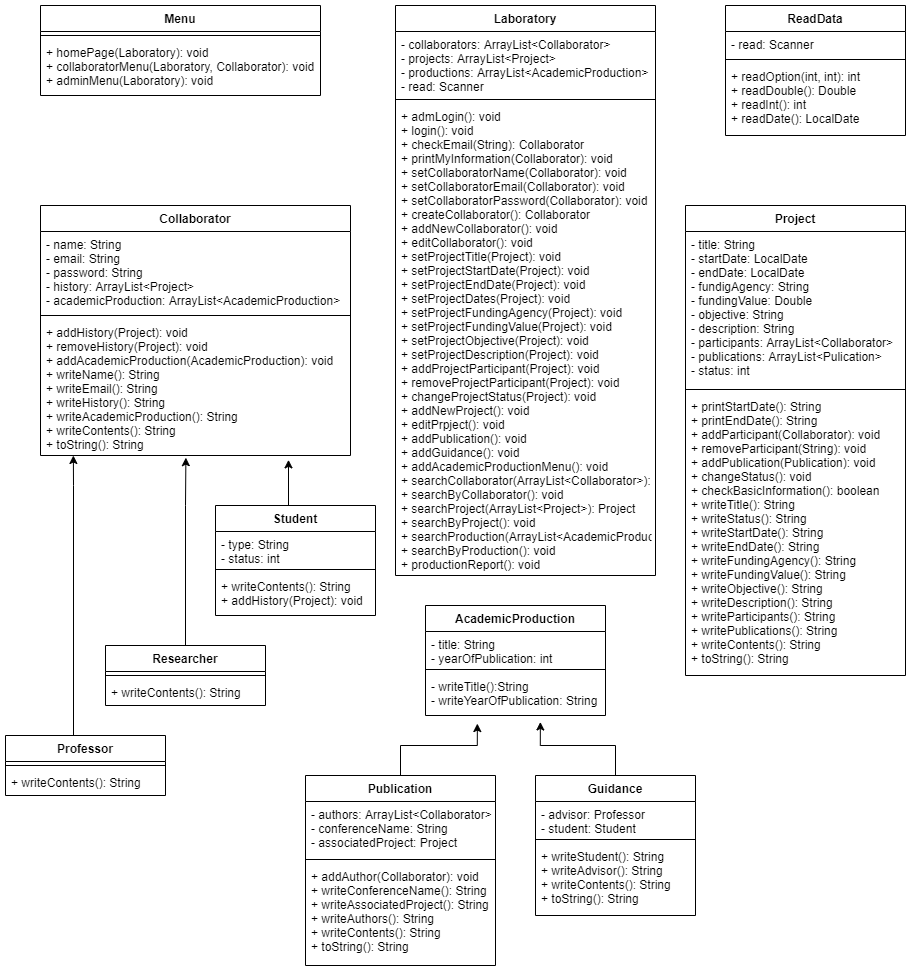

The diagram above was exported from draw.io. Its source (the exported page's mxGraphModel, read from the mxfile embedded in the PNG):
<mxGraphModel dx="1070" dy="1651" grid="1" gridSize="10" guides="1" tooltips="1" connect="1" arrows="1" fold="1" page="1" pageScale="1" pageWidth="827" pageHeight="1169" math="0" shadow="0">
  <root>
    <mxCell id="WIyWlLk6GJQsqaUBKTNV-0" />
    <mxCell id="WIyWlLk6GJQsqaUBKTNV-1" parent="WIyWlLk6GJQsqaUBKTNV-0" />
    <mxCell id="LehHOaeH7DyelYYStsOS-0" value="Collaborator" style="swimlane;fontStyle=1;align=center;verticalAlign=top;childLayout=stackLayout;horizontal=1;startSize=26;horizontalStack=0;resizeParent=1;resizeParentMax=0;resizeLast=0;collapsible=1;marginBottom=0;" parent="WIyWlLk6GJQsqaUBKTNV-1" vertex="1">
      <mxGeometry x="735" y="-410" width="310" height="250" as="geometry">
        <mxRectangle x="560" y="400" width="100" height="26" as="alternateBounds" />
      </mxGeometry>
    </mxCell>
    <mxCell id="LehHOaeH7DyelYYStsOS-1" value="- name: String&#10;- email: String&#10;- password: String&#10;- history: ArrayList&lt;Project&gt;&#10;- academicProduction: ArrayList&lt;AcademicProduction&gt;" style="text;strokeColor=none;fillColor=none;align=left;verticalAlign=top;spacingLeft=4;spacingRight=4;overflow=hidden;rotatable=0;points=[[0,0.5],[1,0.5]];portConstraint=eastwest;" parent="LehHOaeH7DyelYYStsOS-0" vertex="1">
      <mxGeometry y="26" width="310" height="80" as="geometry" />
    </mxCell>
    <mxCell id="LehHOaeH7DyelYYStsOS-2" value="" style="line;strokeWidth=1;fillColor=none;align=left;verticalAlign=middle;spacingTop=-1;spacingLeft=3;spacingRight=3;rotatable=0;labelPosition=right;points=[];portConstraint=eastwest;" parent="LehHOaeH7DyelYYStsOS-0" vertex="1">
      <mxGeometry y="106" width="310" height="8" as="geometry" />
    </mxCell>
    <mxCell id="LehHOaeH7DyelYYStsOS-3" value="+ addHistory(Project): void&#10;+ removeHistory(Project): void&#10;+ addAcademicProduction(AcademicProduction): void&#10;+ writeName(): String&#10;+ writeEmail(): String&#10;+ writeHistory(): String&#10;+ writeAcademicProduction(): String&#10;+ writeContents(): String&#10;+ toString(): String" style="text;strokeColor=none;fillColor=none;align=left;verticalAlign=top;spacingLeft=4;spacingRight=4;overflow=hidden;rotatable=0;points=[[0,0.5],[1,0.5]];portConstraint=eastwest;" parent="LehHOaeH7DyelYYStsOS-0" vertex="1">
      <mxGeometry y="114" width="310" height="136" as="geometry" />
    </mxCell>
    <mxCell id="LehHOaeH7DyelYYStsOS-16" style="edgeStyle=orthogonalEdgeStyle;rounded=0;orthogonalLoop=1;jettySize=auto;html=1;entryX=0.106;entryY=1;entryDx=0;entryDy=0;entryPerimeter=0;" parent="WIyWlLk6GJQsqaUBKTNV-1" source="LehHOaeH7DyelYYStsOS-4" target="LehHOaeH7DyelYYStsOS-3" edge="1">
      <mxGeometry relative="1" as="geometry">
        <Array as="points">
          <mxPoint x="768" y="-130" />
          <mxPoint x="768" y="-130" />
        </Array>
      </mxGeometry>
    </mxCell>
    <mxCell id="LehHOaeH7DyelYYStsOS-4" value="Professor" style="swimlane;fontStyle=1;align=center;verticalAlign=top;childLayout=stackLayout;horizontal=1;startSize=26;horizontalStack=0;resizeParent=1;resizeParentMax=0;resizeLast=0;collapsible=1;marginBottom=0;" parent="WIyWlLk6GJQsqaUBKTNV-1" vertex="1">
      <mxGeometry x="700" y="120" width="160" height="60" as="geometry" />
    </mxCell>
    <mxCell id="LehHOaeH7DyelYYStsOS-6" value="" style="line;strokeWidth=1;fillColor=none;align=left;verticalAlign=middle;spacingTop=-1;spacingLeft=3;spacingRight=3;rotatable=0;labelPosition=right;points=[];portConstraint=eastwest;" parent="LehHOaeH7DyelYYStsOS-4" vertex="1">
      <mxGeometry y="26" width="160" height="8" as="geometry" />
    </mxCell>
    <mxCell id="LehHOaeH7DyelYYStsOS-7" value="+ writeContents(): String" style="text;strokeColor=none;fillColor=none;align=left;verticalAlign=top;spacingLeft=4;spacingRight=4;overflow=hidden;rotatable=0;points=[[0,0.5],[1,0.5]];portConstraint=eastwest;" parent="LehHOaeH7DyelYYStsOS-4" vertex="1">
      <mxGeometry y="34" width="160" height="26" as="geometry" />
    </mxCell>
    <mxCell id="LehHOaeH7DyelYYStsOS-463" style="edgeStyle=orthogonalEdgeStyle;rounded=0;orthogonalLoop=1;jettySize=auto;html=1;entryX=0.469;entryY=1.016;entryDx=0;entryDy=0;entryPerimeter=0;" parent="WIyWlLk6GJQsqaUBKTNV-1" source="LehHOaeH7DyelYYStsOS-8" target="LehHOaeH7DyelYYStsOS-3" edge="1">
      <mxGeometry relative="1" as="geometry">
        <Array as="points">
          <mxPoint x="880" y="-110" />
          <mxPoint x="880" y="-110" />
        </Array>
      </mxGeometry>
    </mxCell>
    <mxCell id="LehHOaeH7DyelYYStsOS-8" value="Researcher" style="swimlane;fontStyle=1;align=center;verticalAlign=top;childLayout=stackLayout;horizontal=1;startSize=26;horizontalStack=0;resizeParent=1;resizeParentMax=0;resizeLast=0;collapsible=1;marginBottom=0;" parent="WIyWlLk6GJQsqaUBKTNV-1" vertex="1">
      <mxGeometry x="800" y="30" width="160" height="60" as="geometry" />
    </mxCell>
    <mxCell id="LehHOaeH7DyelYYStsOS-10" value="" style="line;strokeWidth=1;fillColor=none;align=left;verticalAlign=middle;spacingTop=-1;spacingLeft=3;spacingRight=3;rotatable=0;labelPosition=right;points=[];portConstraint=eastwest;" parent="LehHOaeH7DyelYYStsOS-8" vertex="1">
      <mxGeometry y="26" width="160" height="8" as="geometry" />
    </mxCell>
    <mxCell id="LehHOaeH7DyelYYStsOS-11" value="+ writeContents(): String" style="text;strokeColor=none;fillColor=none;align=left;verticalAlign=top;spacingLeft=4;spacingRight=4;overflow=hidden;rotatable=0;points=[[0,0.5],[1,0.5]];portConstraint=eastwest;" parent="LehHOaeH7DyelYYStsOS-8" vertex="1">
      <mxGeometry y="34" width="160" height="26" as="geometry" />
    </mxCell>
    <mxCell id="LehHOaeH7DyelYYStsOS-464" style="edgeStyle=orthogonalEdgeStyle;rounded=0;orthogonalLoop=1;jettySize=auto;html=1;entryX=0.8;entryY=1.032;entryDx=0;entryDy=0;entryPerimeter=0;" parent="WIyWlLk6GJQsqaUBKTNV-1" source="LehHOaeH7DyelYYStsOS-12" target="LehHOaeH7DyelYYStsOS-3" edge="1">
      <mxGeometry relative="1" as="geometry">
        <Array as="points">
          <mxPoint x="983" y="-110" />
          <mxPoint x="983" y="-110" />
        </Array>
      </mxGeometry>
    </mxCell>
    <mxCell id="LehHOaeH7DyelYYStsOS-12" value="Student&#10;" style="swimlane;fontStyle=1;align=center;verticalAlign=top;childLayout=stackLayout;horizontal=1;startSize=26;horizontalStack=0;resizeParent=1;resizeParentMax=0;resizeLast=0;collapsible=1;marginBottom=0;" parent="WIyWlLk6GJQsqaUBKTNV-1" vertex="1">
      <mxGeometry x="910" y="-110" width="160" height="110" as="geometry" />
    </mxCell>
    <mxCell id="LehHOaeH7DyelYYStsOS-13" value="- type: String&#10;- status: int" style="text;strokeColor=none;fillColor=none;align=left;verticalAlign=top;spacingLeft=4;spacingRight=4;overflow=hidden;rotatable=0;points=[[0,0.5],[1,0.5]];portConstraint=eastwest;" parent="LehHOaeH7DyelYYStsOS-12" vertex="1">
      <mxGeometry y="26" width="160" height="34" as="geometry" />
    </mxCell>
    <mxCell id="LehHOaeH7DyelYYStsOS-14" value="" style="line;strokeWidth=1;fillColor=none;align=left;verticalAlign=middle;spacingTop=-1;spacingLeft=3;spacingRight=3;rotatable=0;labelPosition=right;points=[];portConstraint=eastwest;" parent="LehHOaeH7DyelYYStsOS-12" vertex="1">
      <mxGeometry y="60" width="160" height="8" as="geometry" />
    </mxCell>
    <mxCell id="LehHOaeH7DyelYYStsOS-15" value="+ writeContents(): String&#10;+ addHistory(Project): void" style="text;strokeColor=none;fillColor=none;align=left;verticalAlign=top;spacingLeft=4;spacingRight=4;overflow=hidden;rotatable=0;points=[[0,0.5],[1,0.5]];portConstraint=eastwest;" parent="LehHOaeH7DyelYYStsOS-12" vertex="1">
      <mxGeometry y="68" width="160" height="42" as="geometry" />
    </mxCell>
    <mxCell id="LehHOaeH7DyelYYStsOS-440" value="Project" style="swimlane;fontStyle=1;align=center;verticalAlign=top;childLayout=stackLayout;horizontal=1;startSize=26;horizontalStack=0;resizeParent=1;resizeParentMax=0;resizeLast=0;collapsible=1;marginBottom=0;" parent="WIyWlLk6GJQsqaUBKTNV-1" vertex="1">
      <mxGeometry x="1380" y="-410" width="220" height="470" as="geometry" />
    </mxCell>
    <mxCell id="LehHOaeH7DyelYYStsOS-441" value="- title: String&#10;- startDate: LocalDate&#10;- endDate: LocalDate&#10;- fundigAgency: String&#10;- fundingValue: Double&#10;- objective: String&#10;- description: String&#10;- participants: ArrayList&lt;Collaborator&gt;&#10;- publications: ArrayList&lt;Pulication&gt;&#10;- status: int" style="text;strokeColor=none;fillColor=none;align=left;verticalAlign=top;spacingLeft=4;spacingRight=4;overflow=hidden;rotatable=0;points=[[0,0.5],[1,0.5]];portConstraint=eastwest;" parent="LehHOaeH7DyelYYStsOS-440" vertex="1">
      <mxGeometry y="26" width="220" height="154" as="geometry" />
    </mxCell>
    <mxCell id="LehHOaeH7DyelYYStsOS-442" value="" style="line;strokeWidth=1;fillColor=none;align=left;verticalAlign=middle;spacingTop=-1;spacingLeft=3;spacingRight=3;rotatable=0;labelPosition=right;points=[];portConstraint=eastwest;" parent="LehHOaeH7DyelYYStsOS-440" vertex="1">
      <mxGeometry y="180" width="220" height="8" as="geometry" />
    </mxCell>
    <mxCell id="LehHOaeH7DyelYYStsOS-443" value="+ printStartDate(): String &#10;+ printEndDate(): String &#10;+ addParticipant(Collaborator): void &#10;+ removeParticipant(String): void &#10;+ addPublication(Publication): void &#10;+ changeStatus(): void &#10;+ checkBasicInformation(): boolean &#10;+ writeTitle(): String &#10;+ writeStatus(): String &#10;+ writeStartDate(): String &#10;+ writeEndDate(): String &#10;+ writeFundingAgency(): String &#10;+ writeFundingValue(): String &#10;+ writeObjective(): String &#10;+ writeDescription(): String &#10;+ writeParticipants(): String &#10;+ writePublications(): String &#10;+ writeContents(): String &#10;+ toString(): String " style="text;strokeColor=none;fillColor=none;align=left;verticalAlign=top;spacingLeft=4;spacingRight=4;overflow=hidden;rotatable=0;points=[[0,0.5],[1,0.5]];portConstraint=eastwest;" parent="LehHOaeH7DyelYYStsOS-440" vertex="1">
      <mxGeometry y="188" width="220" height="282" as="geometry" />
    </mxCell>
    <mxCell id="LehHOaeH7DyelYYStsOS-445" value="AcademicProduction" style="swimlane;fontStyle=1;align=center;verticalAlign=top;childLayout=stackLayout;horizontal=1;startSize=26;horizontalStack=0;resizeParent=1;resizeParentMax=0;resizeLast=0;collapsible=1;marginBottom=0;" parent="WIyWlLk6GJQsqaUBKTNV-1" vertex="1">
      <mxGeometry x="1120" y="-10" width="180" height="110" as="geometry" />
    </mxCell>
    <mxCell id="LehHOaeH7DyelYYStsOS-446" value="- title: String&#10;- yearOfPublication: int" style="text;strokeColor=none;fillColor=none;align=left;verticalAlign=top;spacingLeft=4;spacingRight=4;overflow=hidden;rotatable=0;points=[[0,0.5],[1,0.5]];portConstraint=eastwest;" parent="LehHOaeH7DyelYYStsOS-445" vertex="1">
      <mxGeometry y="26" width="180" height="34" as="geometry" />
    </mxCell>
    <mxCell id="LehHOaeH7DyelYYStsOS-447" value="" style="line;strokeWidth=1;fillColor=none;align=left;verticalAlign=middle;spacingTop=-1;spacingLeft=3;spacingRight=3;rotatable=0;labelPosition=right;points=[];portConstraint=eastwest;" parent="LehHOaeH7DyelYYStsOS-445" vertex="1">
      <mxGeometry y="60" width="180" height="8" as="geometry" />
    </mxCell>
    <mxCell id="LehHOaeH7DyelYYStsOS-448" value="- writeTitle():String&#10;- writeYearOfPublication: String" style="text;strokeColor=none;fillColor=none;align=left;verticalAlign=top;spacingLeft=4;spacingRight=4;overflow=hidden;rotatable=0;points=[[0,0.5],[1,0.5]];portConstraint=eastwest;" parent="LehHOaeH7DyelYYStsOS-445" vertex="1">
      <mxGeometry y="68" width="180" height="42" as="geometry" />
    </mxCell>
    <mxCell id="LehHOaeH7DyelYYStsOS-461" style="edgeStyle=orthogonalEdgeStyle;rounded=0;orthogonalLoop=1;jettySize=auto;html=1;entryX=0.288;entryY=1.192;entryDx=0;entryDy=0;entryPerimeter=0;" parent="WIyWlLk6GJQsqaUBKTNV-1" source="LehHOaeH7DyelYYStsOS-449" target="LehHOaeH7DyelYYStsOS-448" edge="1">
      <mxGeometry relative="1" as="geometry">
        <Array as="points">
          <mxPoint x="1095" y="130" />
          <mxPoint x="1172" y="130" />
        </Array>
      </mxGeometry>
    </mxCell>
    <mxCell id="LehHOaeH7DyelYYStsOS-449" value="Publication" style="swimlane;fontStyle=1;align=center;verticalAlign=top;childLayout=stackLayout;horizontal=1;startSize=26;horizontalStack=0;resizeParent=1;resizeParentMax=0;resizeLast=0;collapsible=1;marginBottom=0;" parent="WIyWlLk6GJQsqaUBKTNV-1" vertex="1">
      <mxGeometry x="1000" y="160" width="190" height="190" as="geometry" />
    </mxCell>
    <mxCell id="LehHOaeH7DyelYYStsOS-450" value="- authors: ArrayList&lt;Collaborator&gt;&#10;- conferenceName: String&#10;- associatedProject: Project" style="text;strokeColor=none;fillColor=none;align=left;verticalAlign=top;spacingLeft=4;spacingRight=4;overflow=hidden;rotatable=0;points=[[0,0.5],[1,0.5]];portConstraint=eastwest;" parent="LehHOaeH7DyelYYStsOS-449" vertex="1">
      <mxGeometry y="26" width="190" height="54" as="geometry" />
    </mxCell>
    <mxCell id="LehHOaeH7DyelYYStsOS-451" value="" style="line;strokeWidth=1;fillColor=none;align=left;verticalAlign=middle;spacingTop=-1;spacingLeft=3;spacingRight=3;rotatable=0;labelPosition=right;points=[];portConstraint=eastwest;" parent="LehHOaeH7DyelYYStsOS-449" vertex="1">
      <mxGeometry y="80" width="190" height="8" as="geometry" />
    </mxCell>
    <mxCell id="LehHOaeH7DyelYYStsOS-452" value="+ addAuthor(Collaborator): void &#10;+ writeConferenceName(): String &#10;+ writeAssociatedProject(): String &#10;+ writeAuthors(): String &#10;+ writeContents(): String &#10;+ toString(): String" style="text;strokeColor=none;fillColor=none;align=left;verticalAlign=top;spacingLeft=4;spacingRight=4;overflow=hidden;rotatable=0;points=[[0,0.5],[1,0.5]];portConstraint=eastwest;" parent="LehHOaeH7DyelYYStsOS-449" vertex="1">
      <mxGeometry y="88" width="190" height="102" as="geometry" />
    </mxCell>
    <mxCell id="LehHOaeH7DyelYYStsOS-462" style="edgeStyle=orthogonalEdgeStyle;rounded=0;orthogonalLoop=1;jettySize=auto;html=1;entryX=0.638;entryY=1.154;entryDx=0;entryDy=0;entryPerimeter=0;" parent="WIyWlLk6GJQsqaUBKTNV-1" source="LehHOaeH7DyelYYStsOS-457" target="LehHOaeH7DyelYYStsOS-448" edge="1">
      <mxGeometry relative="1" as="geometry">
        <mxPoint x="1380" y="170" as="targetPoint" />
        <Array as="points">
          <mxPoint x="1310" y="130" />
          <mxPoint x="1235" y="130" />
        </Array>
      </mxGeometry>
    </mxCell>
    <mxCell id="LehHOaeH7DyelYYStsOS-457" value="Guidance" style="swimlane;fontStyle=1;align=center;verticalAlign=top;childLayout=stackLayout;horizontal=1;startSize=26;horizontalStack=0;resizeParent=1;resizeParentMax=0;resizeLast=0;collapsible=1;marginBottom=0;" parent="WIyWlLk6GJQsqaUBKTNV-1" vertex="1">
      <mxGeometry x="1230" y="160" width="160" height="140" as="geometry" />
    </mxCell>
    <mxCell id="LehHOaeH7DyelYYStsOS-458" value="- advisor: Professor&#10;- student: Student" style="text;strokeColor=none;fillColor=none;align=left;verticalAlign=top;spacingLeft=4;spacingRight=4;overflow=hidden;rotatable=0;points=[[0,0.5],[1,0.5]];portConstraint=eastwest;" parent="LehHOaeH7DyelYYStsOS-457" vertex="1">
      <mxGeometry y="26" width="160" height="34" as="geometry" />
    </mxCell>
    <mxCell id="LehHOaeH7DyelYYStsOS-459" value="" style="line;strokeWidth=1;fillColor=none;align=left;verticalAlign=middle;spacingTop=-1;spacingLeft=3;spacingRight=3;rotatable=0;labelPosition=right;points=[];portConstraint=eastwest;" parent="LehHOaeH7DyelYYStsOS-457" vertex="1">
      <mxGeometry y="60" width="160" height="8" as="geometry" />
    </mxCell>
    <mxCell id="LehHOaeH7DyelYYStsOS-460" value="+ writeStudent(): String&#10;+ writeAdvisor(): String&#10;+ writeContents(): String&#10;+ toString(): String" style="text;strokeColor=none;fillColor=none;align=left;verticalAlign=top;spacingLeft=4;spacingRight=4;overflow=hidden;rotatable=0;points=[[0,0.5],[1,0.5]];portConstraint=eastwest;" parent="LehHOaeH7DyelYYStsOS-457" vertex="1">
      <mxGeometry y="68" width="160" height="72" as="geometry" />
    </mxCell>
    <mxCell id="8f5jwUV-U7a-Ei0Lbpuv-0" value="Laboratory" style="swimlane;fontStyle=1;align=center;verticalAlign=top;childLayout=stackLayout;horizontal=1;startSize=26;horizontalStack=0;resizeParent=1;resizeParentMax=0;resizeLast=0;collapsible=1;marginBottom=0;" vertex="1" parent="WIyWlLk6GJQsqaUBKTNV-1">
      <mxGeometry x="1090" y="-610" width="260" height="570" as="geometry" />
    </mxCell>
    <mxCell id="8f5jwUV-U7a-Ei0Lbpuv-1" value="- collaborators: ArrayList&lt;Collaborator&gt;&#10;- projects: ArrayList&lt;Project&gt;&#10;- productions: ArrayList&lt;AcademicProduction&gt;&#10;- read: Scanner" style="text;strokeColor=none;fillColor=none;align=left;verticalAlign=top;spacingLeft=4;spacingRight=4;overflow=hidden;rotatable=0;points=[[0,0.5],[1,0.5]];portConstraint=eastwest;" vertex="1" parent="8f5jwUV-U7a-Ei0Lbpuv-0">
      <mxGeometry y="26" width="260" height="64" as="geometry" />
    </mxCell>
    <mxCell id="8f5jwUV-U7a-Ei0Lbpuv-2" value="" style="line;strokeWidth=1;fillColor=none;align=left;verticalAlign=middle;spacingTop=-1;spacingLeft=3;spacingRight=3;rotatable=0;labelPosition=right;points=[];portConstraint=eastwest;" vertex="1" parent="8f5jwUV-U7a-Ei0Lbpuv-0">
      <mxGeometry y="90" width="260" height="8" as="geometry" />
    </mxCell>
    <mxCell id="8f5jwUV-U7a-Ei0Lbpuv-3" value="+ admLogin(): void &#10;+ login(): void&#10;+ checkEmail(String): Collaborator&#10;+ printMyInformation(Collaborator): void&#10;+ setCollaboratorName(Collaborator): void&#10;+ setCollaboratorEmail(Collaborator): void&#10;+ setCollaboratorPassword(Collaborator): void&#10;+ createCollaborator(): Collaborator&#10;+ addNewCollaborator(): void&#10;+ editCollaborator(): void&#10;+ setProjectTitle(Project): void&#10;+ setProjectStartDate(Project): void&#10;+ setProjectEndDate(Project): void&#10;+ setProjectDates(Project): void&#10;+ setProjectFundingAgency(Project): void&#10;+ setProjectFundingValue(Project): void&#10;+ setProjectObjective(Project): void&#10;+ setProjectDescription(Project): void&#10;+ addProjectParticipant(Project): void&#10;+ removeProjectParticipant(Project): void&#10;+ changeProjectStatus(Project): void&#10;+ addNewProject(): void&#10;+ editPrpject(): void&#10;+ addPublication(): void&#10;+ addGuidance(): void&#10;+ addAcademicProductionMenu(): void&#10;+ searchCollaborator(ArrayList&lt;Collaborator&gt;): Collaborator&#10;+ searchByCollaborator(): void&#10;+ searchProject(ArrayList&lt;Project&gt;): Project&#10;+ searchByProject(): void&#10;+ searchProduction(ArrayList&lt;AcademicProduction&gt;): AcademicProduction&#10;+ searchByProduction(): void&#10;+ productionReport(): void" style="text;strokeColor=none;fillColor=none;align=left;verticalAlign=top;spacingLeft=4;spacingRight=4;overflow=hidden;rotatable=0;points=[[0,0.5],[1,0.5]];portConstraint=eastwest;" vertex="1" parent="8f5jwUV-U7a-Ei0Lbpuv-0">
      <mxGeometry y="98" width="260" height="472" as="geometry" />
    </mxCell>
    <mxCell id="8f5jwUV-U7a-Ei0Lbpuv-4" value="Menu" style="swimlane;fontStyle=1;align=center;verticalAlign=top;childLayout=stackLayout;horizontal=1;startSize=26;horizontalStack=0;resizeParent=1;resizeParentMax=0;resizeLast=0;collapsible=1;marginBottom=0;" vertex="1" parent="WIyWlLk6GJQsqaUBKTNV-1">
      <mxGeometry x="735" y="-610" width="280" height="90" as="geometry" />
    </mxCell>
    <mxCell id="8f5jwUV-U7a-Ei0Lbpuv-6" value="" style="line;strokeWidth=1;fillColor=none;align=left;verticalAlign=middle;spacingTop=-1;spacingLeft=3;spacingRight=3;rotatable=0;labelPosition=right;points=[];portConstraint=eastwest;" vertex="1" parent="8f5jwUV-U7a-Ei0Lbpuv-4">
      <mxGeometry y="26" width="280" height="8" as="geometry" />
    </mxCell>
    <mxCell id="8f5jwUV-U7a-Ei0Lbpuv-7" value="+ homePage(Laboratory): void&#10;+ collaboratorMenu(Laboratory, Collaborator): void&#10;+ adminMenu(Laboratory): void" style="text;strokeColor=none;fillColor=none;align=left;verticalAlign=top;spacingLeft=4;spacingRight=4;overflow=hidden;rotatable=0;points=[[0,0.5],[1,0.5]];portConstraint=eastwest;" vertex="1" parent="8f5jwUV-U7a-Ei0Lbpuv-4">
      <mxGeometry y="34" width="280" height="56" as="geometry" />
    </mxCell>
    <mxCell id="8f5jwUV-U7a-Ei0Lbpuv-8" value="ReadData" style="swimlane;fontStyle=1;align=center;verticalAlign=top;childLayout=stackLayout;horizontal=1;startSize=26;horizontalStack=0;resizeParent=1;resizeParentMax=0;resizeLast=0;collapsible=1;marginBottom=0;" vertex="1" parent="WIyWlLk6GJQsqaUBKTNV-1">
      <mxGeometry x="1420" y="-610" width="180" height="130" as="geometry" />
    </mxCell>
    <mxCell id="8f5jwUV-U7a-Ei0Lbpuv-9" value="- read: Scanner" style="text;strokeColor=none;fillColor=none;align=left;verticalAlign=top;spacingLeft=4;spacingRight=4;overflow=hidden;rotatable=0;points=[[0,0.5],[1,0.5]];portConstraint=eastwest;" vertex="1" parent="8f5jwUV-U7a-Ei0Lbpuv-8">
      <mxGeometry y="26" width="180" height="24" as="geometry" />
    </mxCell>
    <mxCell id="8f5jwUV-U7a-Ei0Lbpuv-10" value="" style="line;strokeWidth=1;fillColor=none;align=left;verticalAlign=middle;spacingTop=-1;spacingLeft=3;spacingRight=3;rotatable=0;labelPosition=right;points=[];portConstraint=eastwest;" vertex="1" parent="8f5jwUV-U7a-Ei0Lbpuv-8">
      <mxGeometry y="50" width="180" height="8" as="geometry" />
    </mxCell>
    <mxCell id="8f5jwUV-U7a-Ei0Lbpuv-11" value="+ readOption(int, int): int&#10;+ readDouble(): Double&#10;+ readInt(): int&#10;+ readDate(): LocalDate" style="text;strokeColor=none;fillColor=none;align=left;verticalAlign=top;spacingLeft=4;spacingRight=4;overflow=hidden;rotatable=0;points=[[0,0.5],[1,0.5]];portConstraint=eastwest;" vertex="1" parent="8f5jwUV-U7a-Ei0Lbpuv-8">
      <mxGeometry y="58" width="180" height="72" as="geometry" />
    </mxCell>
  </root>
</mxGraphModel>